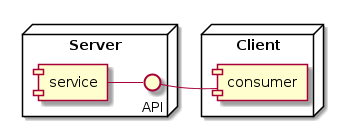

The diagram above was rendered by PlantUML. Its source (embedded in the PNG):
@startuml
node "Server" {
     interface API
     [service] - API
}
node "Client" {
     [consumer]
}

API - [consumer]
@enduml